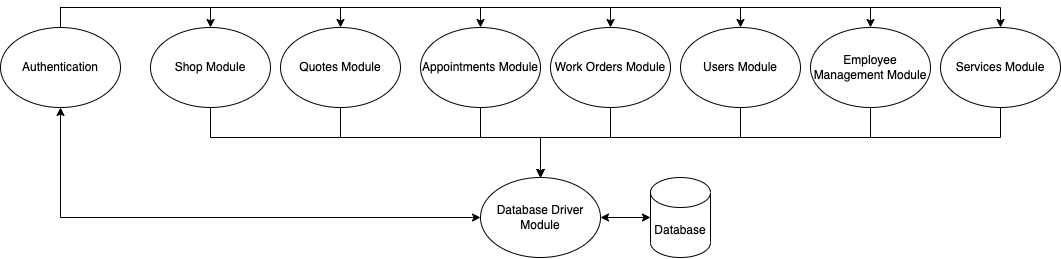

The diagram above was exported from draw.io. Its source (the exported page's mxGraphModel, read from the mxfile embedded in the PNG):
<mxGraphModel dx="2556" dy="956" grid="1" gridSize="10" guides="1" tooltips="1" connect="1" arrows="1" fold="1" page="1" pageScale="1" pageWidth="850" pageHeight="1100" math="0" shadow="0">
  <root>
    <mxCell id="0" />
    <mxCell id="1" parent="0" />
    <mxCell id="8NLdFaFdtwmOQYfOD1cu-30" style="edgeStyle=orthogonalEdgeStyle;rounded=0;orthogonalLoop=1;jettySize=auto;html=1;" parent="1" source="8NLdFaFdtwmOQYfOD1cu-1" edge="1">
      <mxGeometry relative="1" as="geometry">
        <mxPoint x="-60" y="300" as="targetPoint" />
        <Array as="points">
          <mxPoint x="140" y="260" />
          <mxPoint x="-60" y="260" />
        </Array>
      </mxGeometry>
    </mxCell>
    <mxCell id="8NLdFaFdtwmOQYfOD1cu-1" value="Users Module" style="ellipse;whiteSpace=wrap;html=1;" parent="1" vertex="1">
      <mxGeometry x="80" y="150" width="120" height="80" as="geometry" />
    </mxCell>
    <mxCell id="8NLdFaFdtwmOQYfOD1cu-31" style="edgeStyle=orthogonalEdgeStyle;rounded=0;orthogonalLoop=1;jettySize=auto;html=1;entryX=0.5;entryY=0;entryDx=0;entryDy=0;entryPerimeter=0;" parent="1" source="8NLdFaFdtwmOQYfOD1cu-3" edge="1">
      <mxGeometry relative="1" as="geometry">
        <Array as="points">
          <mxPoint x="270" y="260" />
          <mxPoint x="-60" y="260" />
        </Array>
        <mxPoint x="-60" y="300" as="targetPoint" />
      </mxGeometry>
    </mxCell>
    <mxCell id="8NLdFaFdtwmOQYfOD1cu-3" value="Employee Management Module" style="ellipse;whiteSpace=wrap;html=1;" parent="1" vertex="1">
      <mxGeometry x="210" y="150" width="120" height="80" as="geometry" />
    </mxCell>
    <mxCell id="8NLdFaFdtwmOQYfOD1cu-28" style="edgeStyle=orthogonalEdgeStyle;rounded=0;orthogonalLoop=1;jettySize=auto;html=1;" parent="1" source="8NLdFaFdtwmOQYfOD1cu-4" edge="1">
      <mxGeometry relative="1" as="geometry">
        <mxPoint x="-60" y="300" as="targetPoint" />
        <Array as="points">
          <mxPoint x="-120" y="260" />
          <mxPoint x="-60" y="260" />
        </Array>
      </mxGeometry>
    </mxCell>
    <mxCell id="8NLdFaFdtwmOQYfOD1cu-4" value="Appointments Module" style="ellipse;whiteSpace=wrap;html=1;" parent="1" vertex="1">
      <mxGeometry x="-180" y="150" width="120" height="80" as="geometry" />
    </mxCell>
    <mxCell id="8NLdFaFdtwmOQYfOD1cu-27" style="edgeStyle=orthogonalEdgeStyle;rounded=0;orthogonalLoop=1;jettySize=auto;html=1;entryX=0.5;entryY=0;entryDx=0;entryDy=0;entryPerimeter=0;" parent="1" source="8NLdFaFdtwmOQYfOD1cu-5" edge="1">
      <mxGeometry relative="1" as="geometry">
        <Array as="points">
          <mxPoint x="-260" y="260" />
          <mxPoint x="-60" y="260" />
        </Array>
        <mxPoint x="-60" y="300" as="targetPoint" />
      </mxGeometry>
    </mxCell>
    <mxCell id="8NLdFaFdtwmOQYfOD1cu-5" value="Quotes Module" style="ellipse;whiteSpace=wrap;html=1;" parent="1" vertex="1">
      <mxGeometry x="-320" y="150" width="120" height="80" as="geometry" />
    </mxCell>
    <mxCell id="8NLdFaFdtwmOQYfOD1cu-32" style="edgeStyle=orthogonalEdgeStyle;rounded=0;orthogonalLoop=1;jettySize=auto;html=1;entryX=0.5;entryY=0;entryDx=0;entryDy=0;entryPerimeter=0;" parent="1" source="8NLdFaFdtwmOQYfOD1cu-6" edge="1">
      <mxGeometry relative="1" as="geometry">
        <Array as="points">
          <mxPoint x="400" y="260" />
          <mxPoint x="-60" y="260" />
        </Array>
        <mxPoint x="-60" y="300" as="targetPoint" />
      </mxGeometry>
    </mxCell>
    <mxCell id="8NLdFaFdtwmOQYfOD1cu-6" value="Services Module" style="ellipse;whiteSpace=wrap;html=1;" parent="1" vertex="1">
      <mxGeometry x="340" y="150" width="120" height="80" as="geometry" />
    </mxCell>
    <mxCell id="8NLdFaFdtwmOQYfOD1cu-26" style="edgeStyle=orthogonalEdgeStyle;rounded=0;orthogonalLoop=1;jettySize=auto;html=1;entryX=0.5;entryY=0;entryDx=0;entryDy=0;entryPerimeter=0;" parent="1" edge="1">
      <mxGeometry relative="1" as="geometry">
        <Array as="points">
          <mxPoint x="-390" y="260" />
          <mxPoint x="-60" y="260" />
        </Array>
        <mxPoint x="-390" y="230" as="sourcePoint" />
        <mxPoint x="-60" y="300" as="targetPoint" />
      </mxGeometry>
    </mxCell>
    <mxCell id="8NLdFaFdtwmOQYfOD1cu-9" value="Shop Module" style="ellipse;whiteSpace=wrap;html=1;" parent="1" vertex="1">
      <mxGeometry x="-450" y="150" width="120" height="80" as="geometry" />
    </mxCell>
    <mxCell id="8NLdFaFdtwmOQYfOD1cu-14" style="edgeStyle=orthogonalEdgeStyle;rounded=0;orthogonalLoop=1;jettySize=auto;html=1;entryX=0.5;entryY=0;entryDx=0;entryDy=0;" parent="1" source="8NLdFaFdtwmOQYfOD1cu-10" edge="1">
      <mxGeometry relative="1" as="geometry">
        <Array as="points">
          <mxPoint x="-540" y="130" />
          <mxPoint x="-390" y="130" />
        </Array>
        <mxPoint x="-390" y="150" as="targetPoint" />
      </mxGeometry>
    </mxCell>
    <mxCell id="8NLdFaFdtwmOQYfOD1cu-15" style="edgeStyle=orthogonalEdgeStyle;rounded=0;orthogonalLoop=1;jettySize=auto;html=1;entryX=0.5;entryY=0;entryDx=0;entryDy=0;" parent="1" target="8NLdFaFdtwmOQYfOD1cu-5" edge="1">
      <mxGeometry relative="1" as="geometry">
        <mxPoint x="-60" y="130" as="sourcePoint" />
      </mxGeometry>
    </mxCell>
    <mxCell id="8NLdFaFdtwmOQYfOD1cu-16" style="edgeStyle=orthogonalEdgeStyle;rounded=0;orthogonalLoop=1;jettySize=auto;html=1;entryX=0.5;entryY=0;entryDx=0;entryDy=0;" parent="1" source="8NLdFaFdtwmOQYfOD1cu-10" target="8NLdFaFdtwmOQYfOD1cu-4" edge="1">
      <mxGeometry relative="1" as="geometry">
        <Array as="points">
          <mxPoint x="-540" y="130" />
          <mxPoint x="-120" y="130" />
        </Array>
      </mxGeometry>
    </mxCell>
    <mxCell id="8NLdFaFdtwmOQYfOD1cu-17" style="edgeStyle=orthogonalEdgeStyle;rounded=0;orthogonalLoop=1;jettySize=auto;html=1;entryX=0.5;entryY=0;entryDx=0;entryDy=0;" parent="1" source="8NLdFaFdtwmOQYfOD1cu-10" target="8NLdFaFdtwmOQYfOD1cu-2" edge="1">
      <mxGeometry relative="1" as="geometry">
        <Array as="points">
          <mxPoint x="-540" y="130" />
          <mxPoint x="10" y="130" />
        </Array>
      </mxGeometry>
    </mxCell>
    <mxCell id="8NLdFaFdtwmOQYfOD1cu-18" style="edgeStyle=orthogonalEdgeStyle;rounded=0;orthogonalLoop=1;jettySize=auto;html=1;entryX=0.5;entryY=0;entryDx=0;entryDy=0;" parent="1" source="8NLdFaFdtwmOQYfOD1cu-10" target="8NLdFaFdtwmOQYfOD1cu-1" edge="1">
      <mxGeometry relative="1" as="geometry">
        <Array as="points">
          <mxPoint x="-540" y="130" />
          <mxPoint x="140" y="130" />
        </Array>
      </mxGeometry>
    </mxCell>
    <mxCell id="8NLdFaFdtwmOQYfOD1cu-19" style="edgeStyle=orthogonalEdgeStyle;rounded=0;orthogonalLoop=1;jettySize=auto;html=1;entryX=0.5;entryY=0;entryDx=0;entryDy=0;" parent="1" source="8NLdFaFdtwmOQYfOD1cu-10" target="8NLdFaFdtwmOQYfOD1cu-3" edge="1">
      <mxGeometry relative="1" as="geometry">
        <Array as="points">
          <mxPoint x="-540" y="130" />
          <mxPoint x="270" y="130" />
        </Array>
      </mxGeometry>
    </mxCell>
    <mxCell id="8NLdFaFdtwmOQYfOD1cu-20" style="edgeStyle=orthogonalEdgeStyle;rounded=0;orthogonalLoop=1;jettySize=auto;html=1;entryX=0.5;entryY=0;entryDx=0;entryDy=0;" parent="1" target="8NLdFaFdtwmOQYfOD1cu-6" edge="1">
      <mxGeometry relative="1" as="geometry">
        <mxPoint x="-60" y="130" as="sourcePoint" />
        <Array as="points">
          <mxPoint x="-60" y="130" />
          <mxPoint x="400" y="130" />
        </Array>
      </mxGeometry>
    </mxCell>
    <mxCell id="5pkqGZQGyEfHkpuUGPmj-1" style="edgeStyle=orthogonalEdgeStyle;rounded=0;orthogonalLoop=1;jettySize=auto;html=1;entryX=0;entryY=0.5;entryDx=0;entryDy=0;startArrow=classic;startFill=1;exitX=0.5;exitY=1;exitDx=0;exitDy=0;" parent="1" source="8NLdFaFdtwmOQYfOD1cu-10" target="so6ynsN5YBAiVqg6iuKM-1" edge="1">
      <mxGeometry relative="1" as="geometry">
        <Array as="points">
          <mxPoint x="-540" y="340" />
        </Array>
        <mxPoint x="-90" y="340" as="targetPoint" />
      </mxGeometry>
    </mxCell>
    <mxCell id="8NLdFaFdtwmOQYfOD1cu-10" value="Authentication" style="ellipse;whiteSpace=wrap;html=1;" parent="1" vertex="1">
      <mxGeometry x="-600" y="150" width="120" height="80" as="geometry" />
    </mxCell>
    <mxCell id="8NLdFaFdtwmOQYfOD1cu-29" style="edgeStyle=orthogonalEdgeStyle;rounded=0;orthogonalLoop=1;jettySize=auto;html=1;entryX=0.5;entryY=0;entryDx=0;entryDy=0;entryPerimeter=0;" parent="1" source="8NLdFaFdtwmOQYfOD1cu-2" edge="1">
      <mxGeometry relative="1" as="geometry">
        <Array as="points">
          <mxPoint x="10" y="260" />
          <mxPoint x="-60" y="260" />
        </Array>
        <mxPoint x="-60" y="300" as="targetPoint" />
      </mxGeometry>
    </mxCell>
    <mxCell id="8NLdFaFdtwmOQYfOD1cu-2" value="Work Orders Module" style="ellipse;whiteSpace=wrap;html=1;" parent="1" vertex="1">
      <mxGeometry x="-50" y="150" width="120" height="80" as="geometry" />
    </mxCell>
    <mxCell id="so6ynsN5YBAiVqg6iuKM-3" style="edgeStyle=orthogonalEdgeStyle;rounded=0;orthogonalLoop=1;jettySize=auto;html=1;entryX=0;entryY=0.5;entryDx=0;entryDy=0;entryPerimeter=0;startArrow=classic;startFill=1;" edge="1" parent="1" source="so6ynsN5YBAiVqg6iuKM-1" target="so6ynsN5YBAiVqg6iuKM-2">
      <mxGeometry relative="1" as="geometry" />
    </mxCell>
    <mxCell id="so6ynsN5YBAiVqg6iuKM-1" value="Database Driver Module" style="ellipse;whiteSpace=wrap;html=1;" vertex="1" parent="1">
      <mxGeometry x="-120" y="300" width="120" height="80" as="geometry" />
    </mxCell>
    <mxCell id="so6ynsN5YBAiVqg6iuKM-2" value="Database" style="shape=cylinder3;whiteSpace=wrap;html=1;boundedLbl=1;backgroundOutline=1;size=15;" vertex="1" parent="1">
      <mxGeometry x="50" y="300" width="60" height="80" as="geometry" />
    </mxCell>
  </root>
</mxGraphModel>